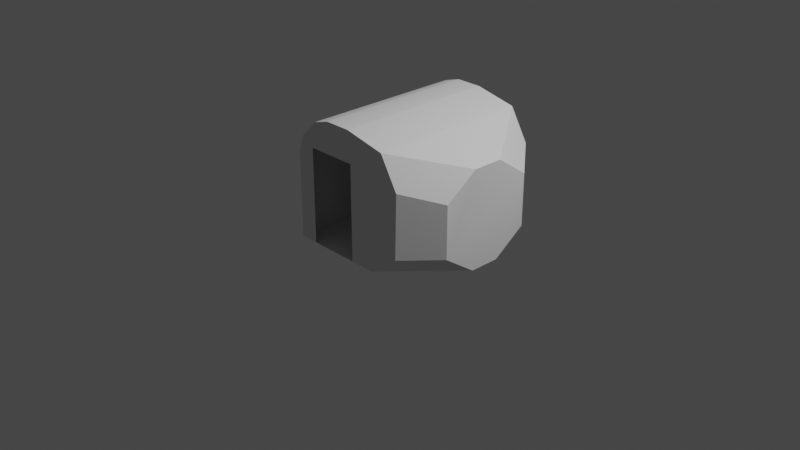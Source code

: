 # Source: JINLINEAIRLOCKIVA.blend  (saved by Blender 3.1.7; exported with 4.5.12 LTS)
import bpy
from mathutils import Matrix  # noqa: F401  (used for matrix-valued properties, if any)

bpy.ops.wm.read_factory_settings(use_empty=True)
scene = bpy.context.scene
scene.name = 'Scene'

# ---- collections
col_collection = bpy.data.collections.new('Collection'); scene.collection.children.link(col_collection)

# ---- world
world_world = bpy.data.worlds.new('World'); scene.world = world_world
world_world.use_nodes = True; world_world.node_tree.nodes.clear()
_N = world_world.node_tree.nodes; _L = world_world.node_tree.links
n0 = _N.new('ShaderNodeOutputWorld'); n0.name = 'World Output'; n0.location = (300, 300)
n1 = _N.new('ShaderNodeBackground'); n1.name = 'Background'; n1.location = (10, 300)
n1.inputs[0].default_value = (0.05088, 0.05088, 0.05088, 1.0)
_L.new(n1.outputs[0], n0.inputs[0])
n0.is_active_output = True
world_world.color = (0.05088, 0.05088, 0.05088)
world_world.use_sun_shadow = False
world_world.sun_shadow_jitter_overblur = 0.0

# ---- cameras
cam_camera = bpy.data.cameras.new('Camera')
cam_camera.clip_end = 100.0
cam_camera.ortho_scale = 7.314

# ---- lights
light_light = bpy.data.lights.new('Light', 'POINT')
light_light.transmission_factor = 0.0
light_light.energy = 1000.0
light_light.shadow_soft_size = 0.1
light_light.shadow_maximum_resolution = 0.006
light_light.use_absolute_resolution = True

# ---- meshes
me_mesh = bpy.data.meshes.new('mesh')
me_mesh.from_pydata([(-1.175, -0.1625, -0.06695), (-1.175, -0.5151, 0.7237), (-1.175, 0.5151, 0.7237), (-1.175, 0.5151, 0.1742), (-1.175, -0.5151, 0.1742), (-0.8812, -0.8649, 0.8474), (0.04118, -0.8649, 1.267), (-1.175, 0.1625, 0.9675), (-1.175, -0.1625, 0.9675), (0.471, 0.8649, -0.06695), (0.471, 0.8649, 0.8373), (0.4157, 0.8649, 1.019), (0.223, 0.8649, 1.212), (0.04118, 0.8649, 1.267), (-0.2386, 0.8649, 1.267), (0.471, -0.8649, 0.8373), (-0.6849, -0.8649, 1.176), (-0.2386, -0.8649, 1.267), (0.471, -0.8649, -0.06695), (-0.5454, -0.8649, -0.06695), (-0.8665, 0.8649, 0.1741), (-0.8812, 0.8649, 0.8474), (-0.6849, 0.8649, 1.176), (-0.5454, 0.8649, -0.06695), (-1.175, 0.1625, -0.06695), (-0.8665, -0.8649, 0.1741), (0.4157, -0.8649, 1.019), (0.223, -0.8649, 1.212), (0.2712, -0.8649, 0.9397), (-0.2692, -0.8649, 0.9397), (0.2712, 0.8649, 0.9397), (-0.2692, 0.8649, 0.9397), (0.2712, 0.8649, -0.06695), (-0.2692, 0.8649, -0.06695), (0.2712, -0.8649, -0.06695), (-0.2692, -0.8649, -0.06695)], [], [(13, 12, 27, 6), (33, 31, 22, 21, 20, 23), (26, 11, 10, 15), (9, 18, 15, 10), (22, 31, 30, 11, 12, 13, 14), (6, 17, 14, 13), (27, 12, 11, 26), (32, 34, 18, 9), (25, 19, 0, 4), (8, 7, 22, 16), (27, 26, 28, 29, 16, 17, 6), (16, 22, 14, 17), (29, 35, 19, 25, 5, 16), (1, 5, 25, 4), (8, 16, 5), (1, 8, 5), (22, 7, 2), (21, 22, 2), (21, 2, 3, 20), (3, 24, 23, 20), (23, 24, 0, 19, 35, 33), (33, 35, 34, 32), (2, 7, 8, 1, 4, 0, 24, 3), (9, 10, 11, 30, 32), (26, 15, 18, 34, 28)])
_uv = me_mesh.uv_layers.new(name='UVMap')
_uv.uv.foreach_set('vector', [0.008994, 0.4273, 0.008994, 0.4025, 0.235, 0.4025, 0.235, 0.4273, 0.3483, 0.46, 0.3685, 0.7822, 0.4128, 0.7837, 0.4393, 0.6951, 0.4373, 0.5136, 0.394, 0.46, 0.2364, 0.2578, 0.01032, 0.2578, 0.01032, 0.233, 0.2364, 0.233, 0.01032, 0.007783, 0.2364, 0.007783, 0.2364, 0.233, 0.01032, 0.233, 0.4128, 0.7837, 0.3685, 0.7822, 0.3241, 0.7807, 0.2798, 0.7792, 0.3024, 0.8033, 0.3149, 0.8083, 0.3743, 0.8039, 0.235, 0.4273, 0.235, 0.5004, 0.008994, 0.5004, 0.008994, 0.4273, 0.235, 0.3774, 0.008994, 0.3774, 0.2798, 0.7792, 0.2798, 0.7792, 0.2539, 0.343, 0.4619, 0.343, 0.4619, 0.4244, 0.2539, 0.4244, 0.4676, 0.09001, 0.4619, 0.1801, 0.3774, 0.02873, 0.4257, 0.01572, 0.1433, 0.7591, 0.1008, 0.7591, 0.008994, 0.6199, 0.235, 0.6199, 0.2904, 0.7934, 0.2595, 0.7175, 0.3037, 0.7439, 0.3479, 0.7703, 0.3921, 0.7966, 0.3527, 0.8083, 0.3149, 0.8083, 0.235, 0.5778, 0.008994, 0.5778, 0.008994, 0.5425, 0.235, 0.5425, 0.3479, 0.7703, 0.3483, 0.46, 0.394, 0.46, 0.4373, 0.5136, 0.4393, 0.6951, 0.3921, 0.7966, 0.5641, 0.344, 0.4874, 0.3982, 0.4874, 0.1031, 0.5641, 0.1031, 0.6414, 0.4509, 0.4874, 0.5423, 0.4874, 0.3982, 0.5641, 0.344, 0.6414, 0.4509, 0.4874, 0.3982, 0.8666, 0.5423, 0.7126, 0.4509, 0.7899, 0.344, 0.8666, 0.3982, 0.8666, 0.5423, 0.7899, 0.344, 0.8666, 0.3982, 0.7899, 0.344, 0.7899, 0.1031, 0.8666, 0.1031, 0.2901, 0.01572, 0.3384, 0.02873, 0.2539, 0.1801, 0.2482, 0.09001, 0.2539, 0.1801, 0.3384, 0.02873, 0.3774, 0.02873, 0.4619, 0.1801, 0.4619, 0.2615, 0.2539, 0.2615, 0.2539, 0.2615, 0.4619, 0.2615, 0.4619, 0.343, 0.2539, 0.343, 0.7899, 0.344, 0.7126, 0.4509, 0.1433, 0.7591, 0.5641, 0.344, 0.5641, 0.1031, 0.3774, 0.02873, 0.3384, 0.02873, 0.2901, 0.01572, 0.257, 0.46, 0.257, 0.6924, 0.2798, 0.7792, 0.3241, 0.7807, 0.3027, 0.46, 0.2595, 0.7175, 0.257, 0.6924, 0.257, 0.46, 0.3027, 0.46, 0.3037, 0.7439])
me_mesh.use_remesh_fix_poles = True
me_mesh.use_remesh_preserve_attributes = False
me_mesh.update()
me_mesh.normals_split_custom_set([tuple(v) for v in zip(*[iter([-0.1957, 1.311e-07, -0.9807, -0.3833, 1.424e-05, -0.9236, -0.3833, 1.311e-07, -0.9236, -0.1957, -1.398e-05, -0.9807, 2.251e-08, -1.0, 9.429e-08, 2.251e-08, -1.0, 9.429e-08, 2.251e-08, -1.0, 9.429e-08, 2.251e-08, -1.0, 9.429e-08, 2.251e-08, -1.0, 9.429e-08, 2.251e-08, -1.0, 9.429e-08, -0.9236, -1.405e-05, -0.3833, -0.9236, 4.676e-08, -0.3833, -0.9807, 1.415e-05, -0.1957, -0.9807, 4.676e-08, -0.1957, -1.0, 4.414e-09, 6.592e-08, -1.0, 4.414e-09, 6.592e-08, -0.9952, 3.697e-08, -0.09797, -0.9952, -8.523e-09, -0.09797, 2.312e-08, -1.0, -2.969e-07, 2.312e-08, -1.0, -2.969e-07, 2.312e-08, -1.0, -2.969e-07, 2.312e-08, -1.0, -2.969e-07, 2.312e-08, -1.0, -2.969e-07, 2.312e-08, -1.0, -2.969e-07, 2.312e-08, -1.0, -2.969e-07, -0.09797, 1.372e-07, -0.9952, 0.05027, 1.355e-07, -0.9987, 0.05027, 1.377e-07, -0.9987, -0.09797, 1.415e-07, -0.9952, -0.7071, 9.963e-08, -0.7071, -0.7071, 9.963e-08, -0.7071, -0.7071, 9.963e-08, -0.7071, -0.7071, 9.963e-08, -0.7071, 0.0, -1.378e-07, 1.0, 0.0, -1.378e-07, 1.0, 0.0, -1.378e-07, 1.0, 0.0, -1.378e-07, 1.0, 0.5322, 0.4743, 0.7013, 0.5322, 0.4743, 0.7013, 0.5322, 0.4743, 0.7013, 0.5322, 0.4743, 0.7013, 0.3917, 1.101e-07, -0.9201, 0.3917, 1.101e-07, -0.9201, 0.3252, 4.861e-07, -0.9456, 0.3252, -1.02e-05, -0.9456, -2.312e-08, 1.0, 1.187e-07, -2.312e-08, 1.0, 1.187e-07, -2.312e-08, 1.0, 1.187e-07, -2.312e-08, 1.0, 1.187e-07, -2.312e-08, 1.0, 1.187e-07, -2.312e-08, 1.0, 1.187e-07, -2.312e-08, 1.0, 1.187e-07, 0.2489, 2.541e-06, -0.9685, 0.2489, 1.357e-07, -0.9685, 0.1503, -2.272e-06, -0.9886, 0.1503, 1.357e-07, -0.9886, 4.188e-08, 1.0, 3.3e-07, 4.188e-08, 1.0, 3.3e-07, 4.188e-08, 1.0, 3.3e-07, 4.188e-08, 1.0, 3.3e-07, 4.188e-08, 1.0, 3.3e-07, 4.188e-08, 1.0, 3.3e-07, 0.7571, 0.6532, 0.00907, 0.7571, 0.6532, 0.00907, 0.7571, 0.6532, 0.00907, 0.7571, 0.6532, 0.00907, 0.7594, 0.4046, -0.5096, 0.7594, 0.4046, -0.5096, 0.7594, 0.4046, -0.5096, 0.7594, 0.4046, -0.5096, 0.7594, 0.4046, -0.5096, 0.7594, 0.4046, -0.5096, 0.7593, -0.4046, -0.5096, 0.7593, -0.4046, -0.5096, 0.7593, -0.4046, -0.5096, 0.7594, -0.4046, -0.5096, 0.7593, -0.4046, -0.5096, 0.7593, -0.4046, -0.5096, 0.7571, -0.6532, 0.00907, 0.7571, -0.6532, 0.00907, 0.7571, -0.6532, 0.00907, 0.7571, -0.6532, 0.00907, 0.5322, -0.4743, 0.7013, 0.5322, -0.4743, 0.7013, 0.5322, -0.4743, 0.7013, 0.5322, -0.4743, 0.7013, 6.626e-09, -1.378e-07, 1.0, 6.626e-09, -1.378e-07, 1.0, 6.626e-09, -1.378e-07, 1.0, 6.626e-09, -1.378e-07, 1.0, 6.626e-09, -1.378e-07, 1.0, 6.626e-09, -1.378e-07, 1.0, 0.0, -1.378e-07, 1.0, 0.0, -1.378e-07, 1.0, 0.0, -1.378e-07, 1.0, 0.0, -1.378e-07, 1.0, 0.9991, -0.002362, -0.04297, 0.9991, 0.02758, 0.03303, 1.0, -3.331e-08, 1.365e-06, 0.9969, 0.06866, -0.03882, 1.0, -3.331e-08, 1.365e-06, 1.0, -3.331e-08, 1.365e-06, 1.0, -3.331e-08, 1.365e-06, 1.0, -3.331e-08, 1.365e-06, -2.728e-07, -1.0, 1.445e-07, -2.728e-07, -1.0, 1.445e-07, -2.728e-07, -1.0, 1.445e-07, -2.728e-07, -1.0, 1.445e-07, -2.728e-07, -1.0, 1.445e-07, 3.911e-07, 1.0, 3.612e-07, 3.911e-07, 1.0, 3.612e-07, 3.911e-07, 1.0, 3.612e-07, 3.911e-07, 1.0, 3.612e-07, 3.911e-07, 1.0, 3.612e-07])] * 3)])

# ---- objects
ob_light = bpy.data.objects.new('Light', light_light)
ob_camera = bpy.data.objects.new('Camera', cam_camera)
ob_shellcollider = bpy.data.objects.new('shellCollider', me_mesh)
ob_freeiva = bpy.data.objects.new('FreeIva', None)
ob_empty = bpy.data.objects.new('Empty', None)

# ---- transforms, parenting, visibility, modifiers, constraints
ob_light.location = (4.076, 1.005, 5.904)
ob_light.rotation_euler = (0.6503, 0.05522, 1.866)
ob_light.lock_rotations_4d = False
ob_light.empty_display_type = 'ARROWS'
ob_light.color = (0.0, 0.0, 0.0, 0.0)
ob_light.lineart.crease_threshold = 0.0
ob_camera.location = (7.359, -6.926, 4.958)
ob_camera.rotation_euler = (1.109, 0.0, 0.8149)
ob_camera.lock_rotations_4d = False
ob_camera.empty_display_type = 'ARROWS'
ob_camera.color = (0.0, 0.0, 0.0, 0.0)
ob_camera.display_type = 'WIRE'
ob_camera.lineart.crease_threshold = 0.0
ob_shellcollider.parent = ob_freeiva
ob_shellcollider.location = (0.0, 0.0, 0.0)
ob_shellcollider.rotation_mode = 'QUATERNION'
ob_shellcollider.rotation_quaternion = (1.629e-07, 0.0, 0.0, 1.0)
ob_freeiva.location = (0.0, 0.0, 0.0)
ob_empty.location = (1.129, 0.0, 0.4544)

# ---- collection membership
col_collection.objects.link(ob_light)
col_collection.objects.link(ob_camera)
col_collection.objects.link(ob_shellcollider)
col_collection.objects.link(ob_freeiva)
col_collection.objects.link(ob_empty)

# ---- scene / render settings (as saved in the file)
scene.camera = ob_camera
scene.frame_start = 1; scene.frame_end = 250; scene.frame_set(1)
scene.render.engine = 'BLENDER_EEVEE_NEXT'
scene.cycles.sampling_pattern = 'TABULATED_SOBOL'
scene.cycles.use_light_tree = False
scene.view_settings.view_transform = 'Filmic'
bpy.context.view_layer.update()
